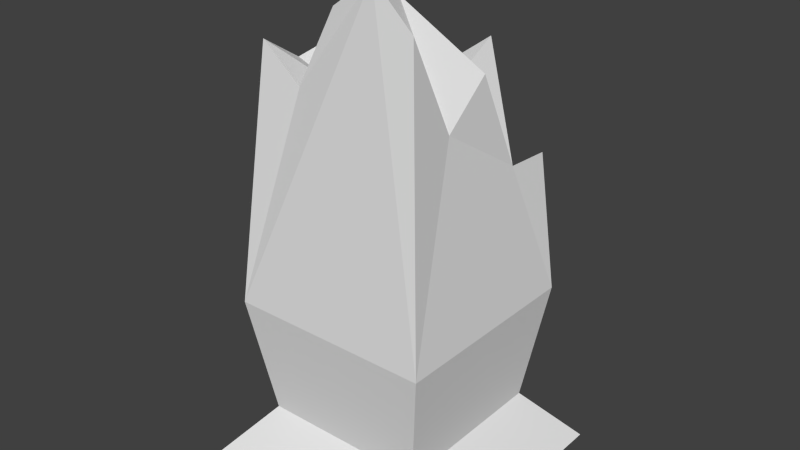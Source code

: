 # Source: Stone_Pillar_Broken.blend  (saved by Blender 2.72.0; exported with 4.5.12 LTS)
import bpy
from mathutils import Matrix  # noqa: F401  (used for matrix-valued properties, if any)

bpy.ops.wm.read_factory_settings(use_empty=True)
scene = bpy.context.scene
scene.name = 'Scene'

# ---- collections
col_collection_1 = bpy.data.collections.new('Collection 1'); scene.collection.children.link(col_collection_1)

# ---- materials (node trees are filled in below, after node groups)
mat_marmol = bpy.data.materials.new('marmol')
mat_marmol.alpha_threshold = 0.0
mat_marmol.use_transparent_shadow = False
mat_marmol.roughness = 0.5
mat_marmol.line_color = (0.0, 0.0, 0.0, 1.0)

# ---- material node trees

# ---- world
world_world = bpy.data.worlds.new('World'); scene.world = world_world
world_world.color = (0.05088, 0.05088, 0.05088)
world_world.use_sun_shadow = False
world_world.sun_shadow_jitter_overblur = 0.0
world_world.cycles.sampling_method = 'MANUAL'
world_world.cycles.sample_map_resolution = 256

# ---- meshes
me_cube = bpy.data.meshes.new('Cube')
me_cube.from_pydata([(-0.5446, -0.5446, -1.5), (-0.5446, 0.5446, -1.5), (0.5446, 0.5446, -1.5), (0.5446, -0.5446, -1.5), (-0.35, -0.35, -1.267), (-0.35, 0.35, -1.267), (0.35, 0.35, -1.267), (0.35, -0.35, -1.267), (-0.425, 0.425, -0.7669), (0.425, 0.425, -0.7669), (0.425, -0.425, -0.7669), (-0.425, -0.425, -0.7669), (0.3254, -0.3254, 0.4189), (-0.3338, -0.3338, 0.2806), (0.3742, 0.3742, -0.1834), (-0.3731, 0.3731, -0.1702), (-0.004202, -0.3296, 0.4543), (0.3498, 0.02438, 0.2091), (0.0005727, 0.3736, -0.1768), (-0.3534, 0.01961, 0.1906), (0.02252, 0.03884, 0.2082), (0.1606, -0.3275, 0.5751), (0.362, 0.1993, -0.1835), (-0.1862, 0.3733, -0.2475), (-0.3436, -0.1571, 0.1679), (-0.169, -0.3317, 0.1433), (0.3376, -0.1505, 0.03864), (0.1874, 0.3739, -0.3783), (-0.3633, 0.1963, -0.1857), (-0.03897, 0.3107, -0.05415), (0.0908, -0.2489, 0.3298), (-0.2675, 0.1386, 0.4141), (0.2112, 0.1024, 0.1799), (0.1927, 0.2746, 0.2497), (-0.2579, 0.3131, -0.009604), (-0.1903, -0.1416, 0.09695), (0.1496, -0.1855, 0.4879), (-0.09749, -0.0523, 0.2713), (0.06206, 0.1389, 0.1386), (-0.08748, 0.2452, 0.2282), (0.1044, 0.02969, 0.3186)], [], [(4, 5, 1, 0), (5, 6, 2, 1), (6, 7, 3, 2), (7, 4, 0, 3), (0, 1, 2, 3), (8, 9, 6, 5), (9, 10, 7, 6), (10, 11, 4, 7), (13, 24, 19, 28, 15, 8, 11), (15, 23, 18, 27, 14, 9, 8), (14, 22, 17, 26, 12, 10, 9), (12, 21, 16, 25, 13, 11, 10), (11, 8, 5, 4), (33, 22, 14, 27), (34, 29, 18, 23), (20, 32, 38), (36, 26, 17, 32), (29, 33, 27, 18), (31, 20, 39), (32, 17, 22, 33), (28, 34, 23, 15), (19, 31, 34, 28), (30, 36, 40), (24, 35, 31, 19), (13, 25, 35, 24), (25, 16, 30, 35), (16, 21, 36, 30), (21, 12, 26, 36), (35, 30, 37), (30, 20, 37), (20, 31, 37), (31, 35, 37), (32, 33, 38), (33, 29, 38), (29, 20, 38), (20, 29, 39), (29, 34, 39), (34, 31, 39), (36, 32, 40), (32, 20, 40), (20, 30, 40)])
me_cube.materials.append(mat_marmol)
me_cube.use_remesh_preserve_volume = False
me_cube.use_remesh_preserve_attributes = False
me_cube.use_mirror_vertex_groups = False
me_cube.update()

# ---- objects
ob_columnarota = bpy.data.objects.new('columnarota', me_cube)

# ---- transforms, parenting, visibility, modifiers, constraints
ob_columnarota.location = (0.0, 0.0, 0.0)
ob_columnarota.lineart.crease_threshold = 0.0

# ---- collection membership
col_collection_1.objects.link(ob_columnarota)

# ---- scene / render settings (as saved in the file)
scene.frame_start = 1; scene.frame_end = 250; scene.frame_set(1)
scene.render.engine = 'BLENDER_EEVEE_NEXT'
scene.render.resolution_percentage = 50
scene.render.dither_intensity = 0.0
scene.cycles.use_denoising = False
scene.cycles.samples = 10
scene.cycles.sampling_pattern = 'TABULATED_SOBOL'
scene.cycles.light_sampling_threshold = 0.0
scene.cycles.use_adaptive_sampling = False
scene.cycles.use_light_tree = False
scene.cycles.blur_glossy = 0.0
scene.cycles.pixel_filter_type = 'GAUSSIAN'
scene.cycles.sample_clamp_indirect = 0.0
scene.view_settings.view_transform = 'Standard'
bpy.context.view_layer.update()

# ---- added for rendering (the .blend has no active camera and no usable light): camera, sun
cam_auto = bpy.data.cameras.new('AutoCamera')
cam_auto.lens = 50.0
cam_auto.sensor_width = 36.0
cam_auto.clip_end = 1000.0
ob_auto_camera = bpy.data.objects.new('AutoCamera', cam_auto)
scene.collection.objects.link(ob_auto_camera)
ob_auto_camera.location = (2.39103, -2.86923, 1.45035)
ob_auto_camera.rotation_euler = (1.09748, -7.21219e-08, 0.694738)
scene.camera = ob_auto_camera
light_auto_sun = bpy.data.lights.new('AutoSun', 'SUN')
light_auto_sun.energy = 3.0
light_auto_sun.angle = 0.0523599
ob_auto_sun = bpy.data.objects.new('AutoSun', light_auto_sun)
scene.collection.objects.link(ob_auto_sun)
ob_auto_sun.rotation_euler = (0.872665, 0.174533, 0.523599)
bpy.context.view_layer.update()
